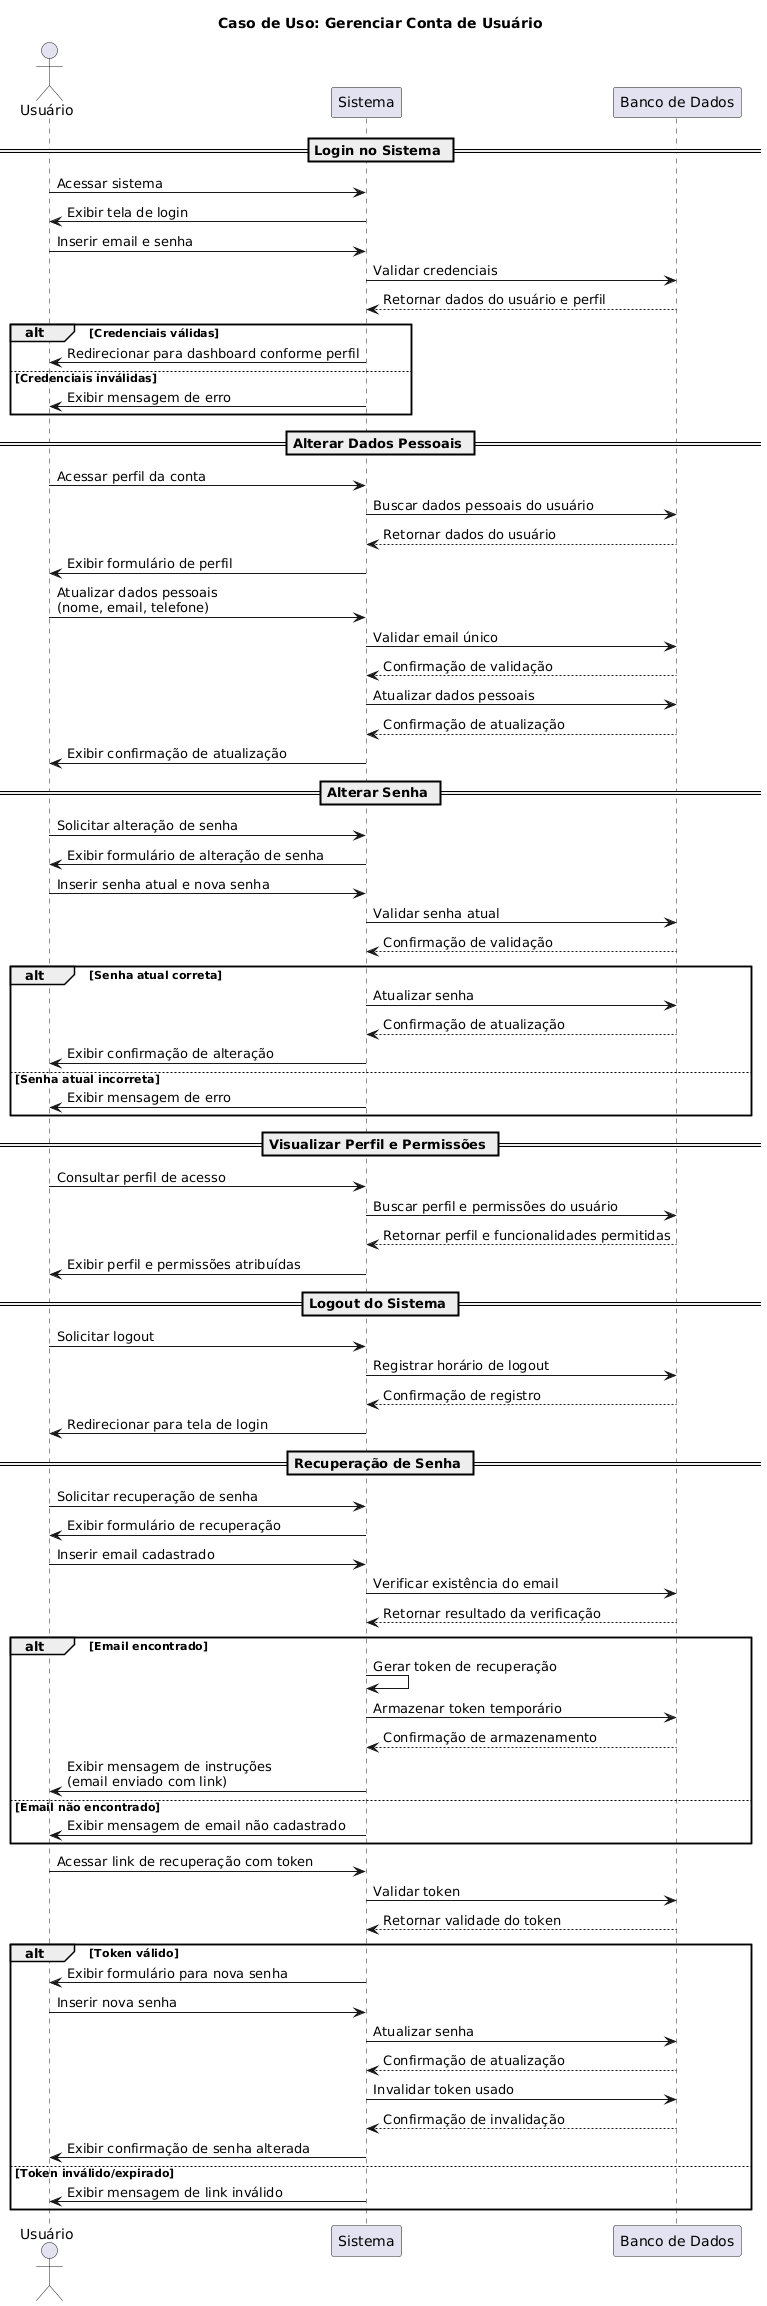

The diagram above was rendered by PlantUML. Its source (embedded in the PNG):
@startuml
title Caso de Uso: Gerenciar Conta de Usuário

actor "Usuário" as U
participant "Sistema" as S
participant "Banco de Dados" as BD

== Login no Sistema ==

U -> S: Acessar sistema
S -> U: Exibir tela de login

U -> S: Inserir email e senha
S -> BD: Validar credenciais
BD --> S: Retornar dados do usuário e perfil

alt Credenciais válidas
    S -> U: Redirecionar para dashboard conforme perfil
else Credenciais inválidas
    S -> U: Exibir mensagem de erro
end

== Alterar Dados Pessoais ==

U -> S: Acessar perfil da conta
S -> BD: Buscar dados pessoais do usuário
BD --> S: Retornar dados do usuário
S -> U: Exibir formulário de perfil

U -> S: Atualizar dados pessoais\n(nome, email, telefone)
S -> BD: Validar email único
BD --> S: Confirmação de validação
S -> BD: Atualizar dados pessoais
BD --> S: Confirmação de atualização
S -> U: Exibir confirmação de atualização

== Alterar Senha ==

U -> S: Solicitar alteração de senha
S -> U: Exibir formulário de alteração de senha

U -> S: Inserir senha atual e nova senha
S -> BD: Validar senha atual
BD --> S: Confirmação de validação

alt Senha atual correta
    S -> BD: Atualizar senha
    BD --> S: Confirmação de atualização
    S -> U: Exibir confirmação de alteração
else Senha atual incorreta
    S -> U: Exibir mensagem de erro
end

== Visualizar Perfil e Permissões ==

U -> S: Consultar perfil de acesso
S -> BD: Buscar perfil e permissões do usuário
BD --> S: Retornar perfil e funcionalidades permitidas
S -> U: Exibir perfil e permissões atribuídas

== Logout do Sistema ==

U -> S: Solicitar logout
S -> BD: Registrar horário de logout
BD --> S: Confirmação de registro
S -> U: Redirecionar para tela de login

== Recuperação de Senha ==

U -> S: Solicitar recuperação de senha
S -> U: Exibir formulário de recuperação

U -> S: Inserir email cadastrado
S -> BD: Verificar existência do email
BD --> S: Retornar resultado da verificação

alt Email encontrado
    S -> S: Gerar token de recuperação
    S -> BD: Armazenar token temporário
    BD --> S: Confirmação de armazenamento
    S -> U: Exibir mensagem de instruções\n(email enviado com link)
else Email não encontrado
    S -> U: Exibir mensagem de email não cadastrado
end

U -> S: Acessar link de recuperação com token
S -> BD: Validar token
BD --> S: Retornar validade do token

alt Token válido
    S -> U: Exibir formulário para nova senha
    U -> S: Inserir nova senha
    S -> BD: Atualizar senha
    BD --> S: Confirmação de atualização
    S -> BD: Invalidar token usado
    BD --> S: Confirmação de invalidação
    S -> U: Exibir confirmação de senha alterada
else Token inválido/expirado
    S -> U: Exibir mensagem de link inválido
end
@enduml